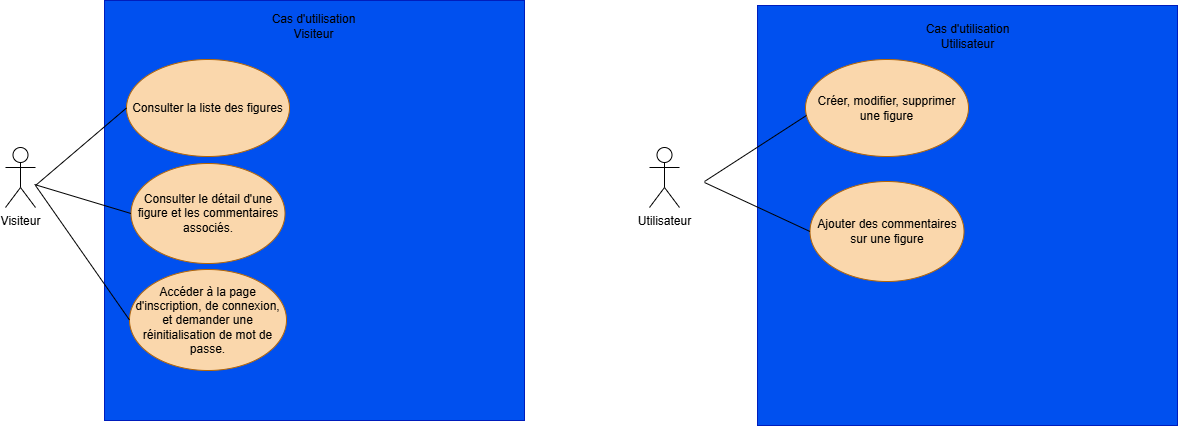

The diagram above was exported from draw.io. Its source (the exported page's mxGraphModel, read from the mxfile embedded in the PNG):
<mxGraphModel dx="1805" dy="916" grid="0" gridSize="10" guides="1" tooltips="1" connect="1" arrows="1" fold="1" page="0" pageScale="1" pageWidth="827" pageHeight="1169" math="0" shadow="0">
  <root>
    <mxCell id="0" />
    <mxCell id="1" parent="0" />
    <mxCell id="S08mk-1dImiHsSYMJvHi-1" value="Visiteur" style="shape=umlActor;verticalLabelPosition=bottom;verticalAlign=top;html=1;outlineConnect=0;" parent="1" vertex="1">
      <mxGeometry x="-530" y="-207" width="30" height="60" as="geometry" />
    </mxCell>
    <mxCell id="S08mk-1dImiHsSYMJvHi-2" value="" style="whiteSpace=wrap;html=1;aspect=fixed;fillColor=#0050ef;fontColor=#ffffff;strokeColor=#001DBC;" parent="1" vertex="1">
      <mxGeometry x="-431" y="-354" width="420" height="420" as="geometry" />
    </mxCell>
    <mxCell id="S08mk-1dImiHsSYMJvHi-3" value="&lt;font color=&quot;#000000&quot;&gt;Consulter la liste des figures&lt;/font&gt;" style="ellipse;whiteSpace=wrap;html=1;fillColor=#fad7ac;strokeColor=#b46504;" parent="1" vertex="1">
      <mxGeometry x="-409" y="-295" width="163" height="97" as="geometry" />
    </mxCell>
    <mxCell id="S08mk-1dImiHsSYMJvHi-4" value="&lt;font color=&quot;#000000&quot;&gt;Consulter le détail d'une figure et les commentaires associés.&lt;/font&gt;" style="ellipse;whiteSpace=wrap;html=1;fillColor=#fad7ac;strokeColor=#b46504;" parent="1" vertex="1">
      <mxGeometry x="-404.5" y="-191" width="154" height="100" as="geometry" />
    </mxCell>
    <mxCell id="S08mk-1dImiHsSYMJvHi-5" value="&lt;font color=&quot;#000000&quot;&gt;Accéder à la page d'inscription, de connexion, et demander une réinitialisation de mot de passe.&lt;/font&gt;" style="ellipse;whiteSpace=wrap;html=1;fillColor=#fad7ac;strokeColor=#b46504;" parent="1" vertex="1">
      <mxGeometry x="-406" y="-85" width="157" height="101" as="geometry" />
    </mxCell>
    <mxCell id="S08mk-1dImiHsSYMJvHi-6" value="Cas d'utilisation Visiteur" style="text;html=1;align=center;verticalAlign=middle;whiteSpace=wrap;rounded=0;" parent="1" vertex="1">
      <mxGeometry x="-275" y="-349" width="107" height="41" as="geometry" />
    </mxCell>
    <mxCell id="S08mk-1dImiHsSYMJvHi-7" value="" style="endArrow=none;html=1;rounded=0;entryX=0;entryY=0.5;entryDx=0;entryDy=0;" parent="1" target="S08mk-1dImiHsSYMJvHi-3" edge="1">
      <mxGeometry width="50" height="50" relative="1" as="geometry">
        <mxPoint x="-500" y="-169" as="sourcePoint" />
        <mxPoint x="-450" y="-219" as="targetPoint" />
      </mxGeometry>
    </mxCell>
    <mxCell id="S08mk-1dImiHsSYMJvHi-8" value="" style="endArrow=none;html=1;rounded=0;entryX=0;entryY=0.5;entryDx=0;entryDy=0;" parent="1" target="S08mk-1dImiHsSYMJvHi-4" edge="1">
      <mxGeometry width="50" height="50" relative="1" as="geometry">
        <mxPoint x="-501" y="-170" as="sourcePoint" />
        <mxPoint x="-443" y="-199" as="targetPoint" />
      </mxGeometry>
    </mxCell>
    <mxCell id="S08mk-1dImiHsSYMJvHi-9" value="" style="endArrow=none;html=1;rounded=0;entryX=0;entryY=0.5;entryDx=0;entryDy=0;" parent="1" target="S08mk-1dImiHsSYMJvHi-5" edge="1">
      <mxGeometry width="50" height="50" relative="1" as="geometry">
        <mxPoint x="-500" y="-169" as="sourcePoint" />
        <mxPoint x="-448" y="-114" as="targetPoint" />
      </mxGeometry>
    </mxCell>
    <mxCell id="S08mk-1dImiHsSYMJvHi-10" value="Utilisateur" style="shape=umlActor;verticalLabelPosition=bottom;verticalAlign=top;html=1;outlineConnect=0;" parent="1" vertex="1">
      <mxGeometry x="114" y="-207" width="30" height="60" as="geometry" />
    </mxCell>
    <mxCell id="S08mk-1dImiHsSYMJvHi-11" value="" style="whiteSpace=wrap;html=1;aspect=fixed;fillColor=#0050ef;fontColor=#ffffff;strokeColor=#001DBC;" parent="1" vertex="1">
      <mxGeometry x="222" y="-349" width="420" height="420" as="geometry" />
    </mxCell>
    <mxCell id="S08mk-1dImiHsSYMJvHi-12" value="Cas d'utilisation Utilisateur" style="text;html=1;align=center;verticalAlign=middle;whiteSpace=wrap;rounded=0;" parent="1" vertex="1">
      <mxGeometry x="382.5" y="-341" width="99" height="46" as="geometry" />
    </mxCell>
    <mxCell id="S08mk-1dImiHsSYMJvHi-13" value="&lt;font color=&quot;#000000&quot;&gt;Créer, modifier, supprimer une figure&lt;/font&gt;" style="ellipse;whiteSpace=wrap;html=1;fillColor=#fad7ac;strokeColor=#b46504;" parent="1" vertex="1">
      <mxGeometry x="270" y="-295" width="163" height="97" as="geometry" />
    </mxCell>
    <mxCell id="S08mk-1dImiHsSYMJvHi-14" value="&lt;font color=&quot;#000000&quot;&gt;Ajouter des commentaires sur une figure&lt;/font&gt;" style="ellipse;whiteSpace=wrap;html=1;fillColor=#fad7ac;strokeColor=#b46504;" parent="1" vertex="1">
      <mxGeometry x="274.5" y="-173" width="154" height="100" as="geometry" />
    </mxCell>
    <mxCell id="S08mk-1dImiHsSYMJvHi-15" value="" style="endArrow=none;html=1;rounded=0;entryX=0.006;entryY=0.577;entryDx=0;entryDy=0;entryPerimeter=0;" parent="1" target="S08mk-1dImiHsSYMJvHi-13" edge="1">
      <mxGeometry width="50" height="50" relative="1" as="geometry">
        <mxPoint x="169" y="-173" as="sourcePoint" />
        <mxPoint x="219" y="-223" as="targetPoint" />
      </mxGeometry>
    </mxCell>
    <mxCell id="S08mk-1dImiHsSYMJvHi-16" value="" style="endArrow=none;html=1;rounded=0;entryX=0;entryY=0.5;entryDx=0;entryDy=0;" parent="1" target="S08mk-1dImiHsSYMJvHi-14" edge="1">
      <mxGeometry width="50" height="50" relative="1" as="geometry">
        <mxPoint x="169" y="-172" as="sourcePoint" />
        <mxPoint x="198" y="-138" as="targetPoint" />
      </mxGeometry>
    </mxCell>
  </root>
</mxGraphModel>